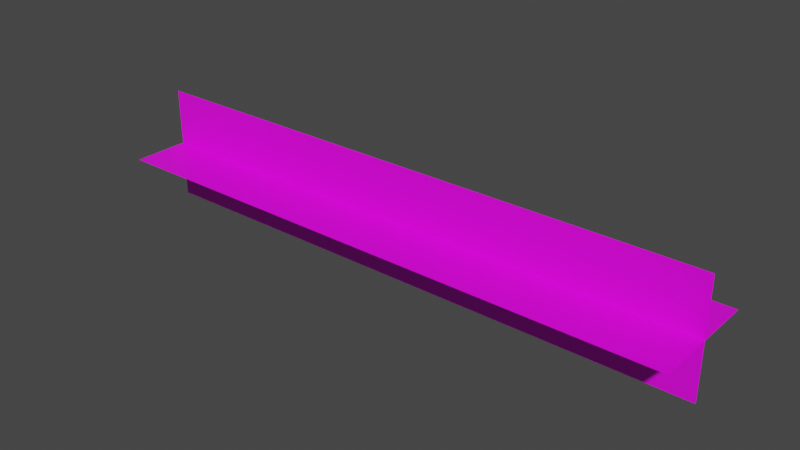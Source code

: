 # Source: Chain_-_Destructible.blend  (saved by Blender 3.5.10; exported with 4.5.12 LTS)
import bpy
from mathutils import Matrix  # noqa: F401  (used for matrix-valued properties, if any)

bpy.ops.wm.read_factory_settings(use_empty=True)
scene = bpy.context.scene
scene.name = 'Scene'

# ---- collections
col_collection = bpy.data.collections.new('Collection'); scene.collection.children.link(col_collection)

# ---- images (referenced by path relative to the original .blend; pixels are not part of the script)
import os
ASSET_DIR = os.environ.get("B2B_ASSET_DIR", "")  # directory of the original .blend (textures are referenced by path, not embedded)
HERE = os.path.dirname(os.path.abspath(__file__))  # packed textures are extracted next to this script under _unpacked/

def load_image(name, relpath, width, height, colorspace="sRGB"):
    """Load a texture the original file referenced (path relative to the .blend, or extracted next to this script)."""
    p = next((c for c in (os.path.join(HERE, relpath), os.path.join(ASSET_DIR, relpath)) if relpath and os.path.exists(c)), "")
    if p:
        img = bpy.data.images.load(p, check_existing=True)
        img.name = name
    else:  # same state as the original file: an image datablock whose file is absent (Cycles renders it pink)
        img = bpy.data.images.new(name, width, height)
        img.source = "FILE"
        img.filepath = "//" + (relpath or name)
    img.colorspace_settings.name = colorspace
    return img
img_chain_05_png = load_image('chain_05.png', 'chain_05.png', 1024, 1024, 'sRGB')

# ---- materials (node trees are filled in below, after node groups)
mat_chain = bpy.data.materials.new('Chain')
mat_chain.use_transparent_shadow = False

# ---- material node trees
mat_chain.use_nodes = True; mat_chain.node_tree.nodes.clear()
_N = mat_chain.node_tree.nodes; _L = mat_chain.node_tree.links
n0 = _N.new('ShaderNodeBsdfPrincipled'); n0.name = 'Principled BSDF'; n0.location = (10, 300)
n0.distribution = 'GGX'
n0.subsurface_method = 'RANDOM_WALK_SKIN'
n0.inputs[3].default_value = 1.45
n0.inputs[27].default_value = (0.0, 0.0, 0.0, 1.0)
n0.inputs[28].default_value = 1.0
n1 = _N.new('ShaderNodeOutputMaterial'); n1.name = 'Material Output'; n1.location = (300, 300)
n2 = _N.new('ShaderNodeTexImage'); n2.name = 'Image Texture'; n2.location = (-180, 300)
n2.image = img_chain_05_png
_L.new(n0.outputs[0], n1.inputs[0])
_L.new(n2.outputs[0], n0.inputs[0])
n1.is_active_output = True

# ---- world
world_world = bpy.data.worlds.new('World'); scene.world = world_world
world_world.use_nodes = True; world_world.node_tree.nodes.clear()
_N = world_world.node_tree.nodes; _L = world_world.node_tree.links
n0 = _N.new('ShaderNodeOutputWorld'); n0.name = 'World Output'; n0.location = (300, 300)
n1 = _N.new('ShaderNodeBackground'); n1.name = 'Background'; n1.location = (10, 300)
n1.inputs[0].default_value = (0.05088, 0.05088, 0.05088, 1.0)
_L.new(n1.outputs[0], n0.inputs[0])
n0.is_active_output = True
world_world.color = (0.05088, 0.05088, 0.05088)
world_world.use_sun_shadow = False
world_world.sun_shadow_jitter_overblur = 0.0

# ---- meshes
me_plane = bpy.data.meshes.new('Plane')
me_plane.from_pydata([(-1.0, -1.0, 0.0), (1.0, -1.0, 0.0), (-1.0, 1.0, 0.0), (1.0, 1.0, 0.0)], [], [(0, 1, 3, 2)])
_uv = me_plane.uv_layers.new(name='UVMap')
_uv.uv.foreach_set('vector', [-5.96e-08, 0.0, 1.0, 0.0, 1.0, 1.0, 5.96e-08, 1.0])
me_plane.materials.append(mat_chain)
me_plane.update()
me_plane_001 = bpy.data.meshes.new('Plane.001')
me_plane_001.from_pydata([(-1.0, -1.0, 0.0), (1.0, -1.0, 0.0), (-1.0, 1.0, 0.0), (1.0, 1.0, 0.0)], [], [(0, 1, 3, 2)])
_uv = me_plane_001.uv_layers.new(name='UVMap')
_uv.uv.foreach_set('vector', [-0.251, 0.0, 0.749, 0.0, 0.749, 1.0, -0.251, 1.0])
me_plane_001.materials.append(mat_chain)
me_plane_001.update()

# ---- objects
ob_plane = bpy.data.objects.new('Plane', me_plane)
ob_plane_001 = bpy.data.objects.new('Plane.001', me_plane_001)

# ---- transforms, parenting, visibility, modifiers, constraints
ob_plane.location = (0.0, 0.0, 0.0)
ob_plane.rotation_euler = (1.571, -0.0, 0.0)
ob_plane.scale = (1.0, 0.1948, 1.0)
ob_plane_001.location = (0.0, 0.0, 0.0)
ob_plane_001.rotation_euler = (3.142, -0.0, 0.0)
ob_plane_001.scale = (1.0, 0.1948, 1.0)

# ---- collection membership
col_collection.objects.link(ob_plane)
col_collection.objects.link(ob_plane_001)

# ---- scene / render settings (as saved in the file)
scene.frame_start = 1; scene.frame_end = 250; scene.frame_set(1)
scene.render.engine = 'BLENDER_EEVEE_NEXT'
scene.cycles.sampling_pattern = 'TABULATED_SOBOL'
scene.view_settings.view_transform = 'Filmic'
bpy.context.view_layer.update()

# ---- added for rendering (the .blend has no active camera and no usable light): camera, sun
cam_auto = bpy.data.cameras.new('AutoCamera')
cam_auto.lens = 50.0
cam_auto.sensor_width = 36.0
cam_auto.clip_end = 1000.0
ob_auto_camera = bpy.data.objects.new('AutoCamera', cam_auto)
scene.collection.objects.link(ob_auto_camera)
ob_auto_camera.location = (1.91941, -2.30329, 1.53553)
ob_auto_camera.rotation_euler = (1.09748, -7.21219e-08, 0.694738)
scene.camera = ob_auto_camera
light_auto_sun = bpy.data.lights.new('AutoSun', 'SUN')
light_auto_sun.energy = 3.0
light_auto_sun.angle = 0.0523599
ob_auto_sun = bpy.data.objects.new('AutoSun', light_auto_sun)
scene.collection.objects.link(ob_auto_sun)
ob_auto_sun.rotation_euler = (0.872665, 0.174533, 0.523599)
bpy.context.view_layer.update()
